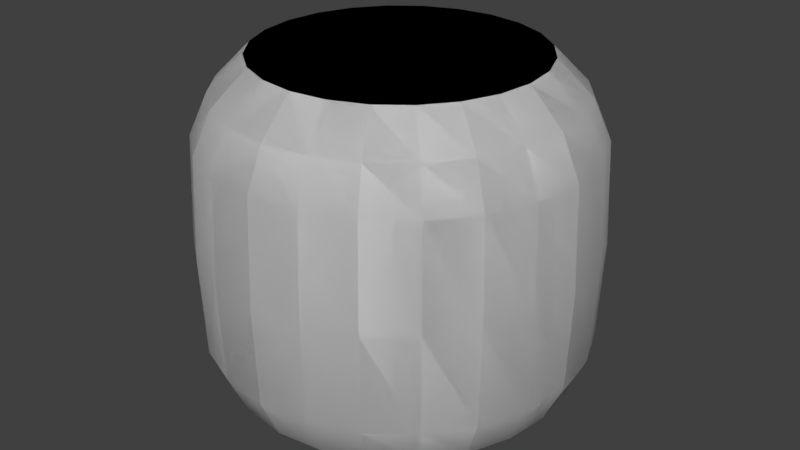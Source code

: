 # Source: barrelFrag.blend  (saved by Blender 2.78.0; exported with 4.5.12 LTS)
import bpy
from mathutils import Matrix  # noqa: F401  (used for matrix-valued properties, if any)

bpy.ops.wm.read_factory_settings(use_empty=True)
scene = bpy.context.scene
scene.name = 'Scene'

# ---- collections
col_collection_1 = bpy.data.collections.new('Collection 1'); scene.collection.children.link(col_collection_1)

# ---- materials (node trees are filled in below, after node groups)
mat_material = bpy.data.materials.new('Material')
mat_material.alpha_threshold = 0.0
mat_material.use_transparent_shadow = False
mat_material.roughness = 0.5
mat_material.line_color = (0.0, 0.0, 0.0, 1.0)

# ---- material node trees

# ---- world
world_world = bpy.data.worlds.new('World'); scene.world = world_world
world_world.color = (0.05088, 0.05088, 0.05088)
world_world.use_sun_shadow = False
world_world.sun_shadow_jitter_overblur = 0.0
world_world.cycles.sampling_method = 'MANUAL'

# ---- meshes
me_cube_000 = bpy.data.meshes.new('Cube.000')
me_cube_000.from_pydata([(-1.014, 0.5852, -1.514), (-1.014, 0.5852, 1.442), (-1.17, -2.465e-07, -1.514), (-1.17, -6.868e-07, 1.442), (-1.13, 0.3029, -1.514), (-1.13, 0.3029, 1.442), (-1.264, 0.7295, 1.15), (-1.459, -7.385e-07, 1.15), (-1.409, 0.3776, 1.15), (-1.459, -4.007e-07, -1.254), (-1.409, 0.3776, -1.254), (-1.264, 0.7295, -1.254), (-1.395, 0.8055, 0.8112), (-1.611, -6.823e-07, 0.8112), (-1.556, 0.417, 0.8112), (-1.653, -5.816e-07, -0.05451), (-1.597, 0.4278, -0.05451), (-1.432, 0.8265, -0.05451), (-1.622, -5.541e-07, -0.8923), (-1.567, 0.4199, -0.8923), (-1.405, 0.8111, -0.8923)], [], [(8, 7, 3, 5), (6, 8, 5, 1), (12, 14, 8, 6), (14, 13, 7, 8), (4, 2, 9, 10), (0, 4, 10, 11), (16, 15, 13, 14), (17, 16, 14, 12), (20, 19, 16, 17), (19, 18, 15, 16), (10, 9, 18, 19), (11, 10, 19, 20)])
me_cube_000.polygons.foreach_set('use_smooth', [True] * 12)
me_cube_000.materials.append(mat_material)
me_cube_000.use_remesh_preserve_volume = False
me_cube_000.use_remesh_preserve_attributes = False
me_cube_000.use_mirror_vertex_groups = False
me_cube_000.update()
me_cube_014 = bpy.data.meshes.new('Cube.014')
me_cube_014.from_pydata([(0.0, 1.17, -1.514), (0.0, 1.17, 1.442), (-0.5852, 1.014, -1.514), (-0.5852, 1.014, 1.442), (-0.3029, 1.13, -1.514), (-0.3029, 1.13, 1.442), (0.0, 1.459, 1.15), (-0.7295, 1.264, 1.15), (-0.3776, 1.409, 1.15), (0.0, 1.459, -1.254), (-0.7295, 1.264, -1.254), (-0.3776, 1.409, -1.254), (-1.582e-07, 1.611, 0.8112), (-0.8055, 1.395, 0.8112), (-0.417, 1.556, 0.8112), (-1.495e-07, 1.653, -0.05451), (-0.8265, 1.432, -0.05451), (-0.4278, 1.597, -0.05451), (-1.071e-07, 1.622, -0.8923), (-0.8111, 1.405, -0.8923), (-0.4199, 1.567, -0.8923), (0.0, 1.17, -1.514), (0.0, 1.17, 1.442), (-0.5852, 1.014, -1.514), (-0.5852, 1.014, 1.442), (-0.3029, 1.13, -1.514), (-0.3029, 1.13, 1.442), (0.0, 1.459, 1.15), (-0.7295, 1.264, 1.15), (-0.3776, 1.409, 1.15), (0.0, 1.459, -1.254), (-0.7295, 1.264, -1.254), (-0.3776, 1.409, -1.254), (-1.582e-07, 1.611, 0.8112), (-0.8055, 1.395, 0.8112), (-0.417, 1.556, 0.8112), (-1.495e-07, 1.653, -0.05451), (-0.8265, 1.432, -0.05451), (-0.4278, 1.597, -0.05451), (-1.071e-07, 1.622, -0.8923), (-0.8111, 1.405, -0.8923), (-0.4199, 1.567, -0.8923)], [], [(11, 9, 0, 4), (10, 11, 4, 2), (3, 5, 8, 7), (5, 1, 6, 8), (19, 20, 11, 10), (20, 18, 9, 11), (8, 6, 12, 14), (7, 8, 14, 13), (14, 12, 15, 17), (13, 14, 17, 16), (17, 15, 18, 20), (16, 17, 20, 19), (32, 25, 21, 30), (31, 23, 25, 32), (24, 28, 29, 26), (26, 29, 27, 22), (40, 31, 32, 41), (41, 32, 30, 39), (29, 35, 33, 27), (28, 34, 35, 29), (35, 38, 36, 33), (34, 37, 38, 35), (38, 41, 39, 36), (37, 40, 41, 38)])
me_cube_014.polygons.foreach_set('use_smooth', [True] * 24)
me_cube_014.materials.append(mat_material)
me_cube_014.use_remesh_preserve_volume = False
me_cube_014.use_remesh_preserve_attributes = False
me_cube_014.use_mirror_vertex_groups = False
me_cube_014.update()
me_cube_013 = bpy.data.meshes.new('Cube.013')
me_cube_013.from_pydata([(-1.014, 0.5852, -1.514), (-1.014, 0.5852, 1.442), (-0.5852, 1.014, -1.514), (-0.5852, 1.014, 1.442), (-0.8276, 0.8276, -1.514), (-0.8276, 0.8276, 1.442), (-1.264, 0.7295, 1.15), (-0.7295, 1.264, 1.15), (-1.032, 1.032, 1.15), (-1.264, 0.7295, -1.254), (-0.7295, 1.264, -1.254), (-1.032, 1.032, -1.254), (-1.395, 0.8055, 0.8112), (-0.8055, 1.395, 0.8112), (-1.139, 1.139, 0.8112), (-1.432, 0.8265, -0.05451), (-0.8265, 1.432, -0.05451), (-1.169, 1.169, -0.05451), (-1.405, 0.8111, -0.8923), (-0.8111, 1.405, -0.8923), (-1.147, 1.147, -0.8923), (-1.014, 0.5852, -1.514), (-1.014, 0.5852, 1.442), (-0.5852, 1.014, -1.514), (-0.5852, 1.014, 1.442), (-0.8276, 0.8276, -1.514), (-0.8276, 0.8276, 1.442), (-1.264, 0.7295, 1.15), (-0.7295, 1.264, 1.15), (-1.032, 1.032, 1.15), (-1.264, 0.7295, -1.254), (-0.7295, 1.264, -1.254), (-1.032, 1.032, -1.254), (-1.395, 0.8055, 0.8112), (-0.8055, 1.395, 0.8112), (-1.139, 1.139, 0.8112), (-1.432, 0.8265, -0.05451), (-0.8265, 1.432, -0.05451), (-1.169, 1.169, -0.05451), (-1.405, 0.8111, -0.8923), (-0.8111, 1.405, -0.8923), (-1.147, 1.147, -0.8923)], [], [(11, 10, 2, 4), (9, 11, 4, 0), (1, 5, 8, 6), (5, 3, 7, 8), (18, 20, 11, 9), (20, 19, 10, 11), (8, 7, 13, 14), (6, 8, 14, 12), (14, 13, 16, 17), (12, 14, 17, 15), (17, 16, 19, 20), (15, 17, 20, 18), (32, 25, 23, 31), (30, 21, 25, 32), (22, 27, 29, 26), (26, 29, 28, 24), (39, 30, 32, 41), (41, 32, 31, 40), (29, 35, 34, 28), (27, 33, 35, 29), (35, 38, 37, 34), (33, 36, 38, 35), (38, 41, 40, 37), (36, 39, 41, 38)])
me_cube_013.polygons.foreach_set('use_smooth', [True] * 24)
me_cube_013.materials.append(mat_material)
me_cube_013.use_remesh_preserve_volume = False
me_cube_013.use_remesh_preserve_attributes = False
me_cube_013.use_mirror_vertex_groups = False
me_cube_013.update()
me_cube_012 = bpy.data.meshes.new('Cube.012')
me_cube_012.from_pydata([(-1.014, 0.5852, -1.514), (-1.014, 0.5852, 1.442), (-1.17, -2.465e-07, -1.514), (-1.17, -6.868e-07, 1.442), (-1.13, 0.3029, -1.514), (-1.13, 0.3029, 1.442), (-1.264, 0.7295, 1.15), (-1.459, -7.385e-07, 1.15), (-1.409, 0.3776, 1.15), (-1.459, -4.007e-07, -1.254), (-1.409, 0.3776, -1.254), (-1.264, 0.7295, -1.254), (-1.395, 0.8055, 0.8112), (-1.611, -6.823e-07, 0.8112), (-1.556, 0.417, 0.8112), (-1.653, -5.816e-07, -0.05451), (-1.597, 0.4278, -0.05451), (-1.432, 0.8265, -0.05451), (-1.622, -5.541e-07, -0.8923), (-1.567, 0.4199, -0.8923), (-1.405, 0.8111, -0.8923), (-1.014, 0.5852, -1.514), (-1.014, 0.5852, 1.442), (-1.17, -2.465e-07, -1.514), (-1.17, -6.868e-07, 1.442), (-1.13, 0.3029, -1.514), (-1.13, 0.3029, 1.442), (-1.264, 0.7295, 1.15), (-1.459, -7.385e-07, 1.15), (-1.409, 0.3776, 1.15), (-1.459, -4.007e-07, -1.254), (-1.409, 0.3776, -1.254), (-1.264, 0.7295, -1.254), (-1.395, 0.8055, 0.8112), (-1.611, -6.823e-07, 0.8112), (-1.556, 0.417, 0.8112), (-1.653, -5.816e-07, -0.05451), (-1.597, 0.4278, -0.05451), (-1.432, 0.8265, -0.05451), (-1.622, -5.541e-07, -0.8923), (-1.567, 0.4199, -0.8923), (-1.405, 0.8111, -0.8923)], [], [(8, 7, 3, 5), (6, 8, 5, 1), (12, 14, 8, 6), (14, 13, 7, 8), (4, 2, 9, 10), (0, 4, 10, 11), (16, 15, 13, 14), (17, 16, 14, 12), (20, 19, 16, 17), (19, 18, 15, 16), (10, 9, 18, 19), (11, 10, 19, 20), (29, 26, 24, 28), (27, 22, 26, 29), (33, 27, 29, 35), (35, 29, 28, 34), (25, 31, 30, 23), (21, 32, 31, 25), (37, 35, 34, 36), (38, 33, 35, 37), (41, 38, 37, 40), (40, 37, 36, 39), (31, 40, 39, 30), (32, 41, 40, 31)])
me_cube_012.polygons.foreach_set('use_smooth', [True] * 24)
me_cube_012.materials.append(mat_material)
me_cube_012.use_remesh_preserve_volume = False
me_cube_012.use_remesh_preserve_attributes = False
me_cube_012.use_mirror_vertex_groups = False
me_cube_012.update()
me_cube_011 = bpy.data.meshes.new('Cube.011')
me_cube_011.from_pydata([(-1.014, -0.5852, -1.514), (-1.014, -0.5852, 1.442), (-1.17, -2.465e-07, -1.514), (-1.17, -6.868e-07, 1.442), (-1.13, -0.3029, -1.514), (-1.13, -0.3029, 1.442), (-1.264, -0.7295, 1.15), (-1.459, -7.385e-07, 1.15), (-1.409, -0.3776, 1.15), (-1.459, -4.007e-07, -1.254), (-1.409, -0.3776, -1.254), (-1.264, -0.7295, -1.254), (-1.395, -0.8055, 0.8112), (-1.611, -6.823e-07, 0.8112), (-1.556, -0.417, 0.8112), (-1.653, -5.816e-07, -0.05451), (-1.597, -0.4278, -0.05451), (-1.432, -0.8265, -0.05451), (-1.622, -5.541e-07, -0.8923), (-1.567, -0.4199, -0.8923), (-1.405, -0.8111, -0.8923), (-1.014, -0.5852, -1.514), (-1.014, -0.5852, 1.442), (-1.17, -2.465e-07, -1.514), (-1.17, -6.868e-07, 1.442), (-1.13, -0.3029, -1.514), (-1.13, -0.3029, 1.442), (-1.264, -0.7295, 1.15), (-1.459, -7.385e-07, 1.15), (-1.409, -0.3776, 1.15), (-1.459, -4.007e-07, -1.254), (-1.409, -0.3776, -1.254), (-1.264, -0.7295, -1.254), (-1.395, -0.8055, 0.8112), (-1.611, -6.823e-07, 0.8112), (-1.556, -0.417, 0.8112), (-1.653, -5.816e-07, -0.05451), (-1.597, -0.4278, -0.05451), (-1.432, -0.8265, -0.05451), (-1.622, -5.541e-07, -0.8923), (-1.567, -0.4199, -0.8923), (-1.405, -0.8111, -0.8923)], [], [(8, 6, 1, 5), (7, 8, 5, 3), (13, 14, 8, 7), (14, 12, 6, 8), (4, 0, 11, 10), (2, 4, 10, 9), (16, 17, 12, 14), (15, 16, 14, 13), (18, 19, 16, 15), (19, 20, 17, 16), (10, 11, 20, 19), (9, 10, 19, 18), (29, 26, 22, 27), (28, 24, 26, 29), (34, 28, 29, 35), (35, 29, 27, 33), (25, 31, 32, 21), (23, 30, 31, 25), (37, 35, 33, 38), (36, 34, 35, 37), (39, 36, 37, 40), (40, 37, 38, 41), (31, 40, 41, 32), (30, 39, 40, 31)])
me_cube_011.polygons.foreach_set('use_smooth', [True] * 24)
me_cube_011.materials.append(mat_material)
me_cube_011.use_remesh_preserve_volume = False
me_cube_011.use_remesh_preserve_attributes = False
me_cube_011.use_mirror_vertex_groups = False
me_cube_011.update()
me_cube_010 = bpy.data.meshes.new('Cube.010')
me_cube_010.from_pydata([(-1.014, -0.5852, -1.514), (-1.014, -0.5852, 1.442), (-0.5852, -1.014, -1.514), (-0.5852, -1.014, 1.442), (-0.8276, -0.8276, -1.514), (-0.8276, -0.8276, 1.442), (-1.264, -0.7295, 1.15), (-0.7295, -1.264, 1.15), (-1.032, -1.032, 1.15), (-0.7295, -1.264, -1.254), (-1.032, -1.032, -1.254), (-1.264, -0.7295, -1.254), (-1.395, -0.8055, 0.8112), (-0.8055, -1.395, 0.8112), (-1.139, -1.139, 0.8112), (-0.8265, -1.432, -0.05451), (-1.169, -1.169, -0.05451), (-1.432, -0.8265, -0.05451), (-0.8111, -1.405, -0.8923), (-1.147, -1.147, -0.8923), (-1.405, -0.8111, -0.8923), (-1.014, -0.5852, -1.514), (-1.014, -0.5852, 1.442), (-0.5852, -1.014, -1.514), (-0.5852, -1.014, 1.442), (-0.8276, -0.8276, -1.514), (-0.8276, -0.8276, 1.442), (-1.264, -0.7295, 1.15), (-0.7295, -1.264, 1.15), (-1.032, -1.032, 1.15), (-0.7295, -1.264, -1.254), (-1.032, -1.032, -1.254), (-1.264, -0.7295, -1.254), (-1.395, -0.8055, 0.8112), (-0.8055, -1.395, 0.8112), (-1.139, -1.139, 0.8112), (-0.8265, -1.432, -0.05451), (-1.169, -1.169, -0.05451), (-1.432, -0.8265, -0.05451), (-0.8111, -1.405, -0.8923), (-1.147, -1.147, -0.8923), (-1.405, -0.8111, -0.8923)], [], [(8, 7, 3, 5), (6, 8, 5, 1), (12, 14, 8, 6), (14, 13, 7, 8), (4, 2, 9, 10), (0, 4, 10, 11), (16, 15, 13, 14), (17, 16, 14, 12), (20, 19, 16, 17), (19, 18, 15, 16), (10, 9, 18, 19), (11, 10, 19, 20), (29, 26, 24, 28), (27, 22, 26, 29), (33, 27, 29, 35), (35, 29, 28, 34), (25, 31, 30, 23), (21, 32, 31, 25), (37, 35, 34, 36), (38, 33, 35, 37), (41, 38, 37, 40), (40, 37, 36, 39), (31, 40, 39, 30), (32, 41, 40, 31)])
me_cube_010.polygons.foreach_set('use_smooth', [True] * 24)
me_cube_010.materials.append(mat_material)
me_cube_010.use_remesh_preserve_volume = False
me_cube_010.use_remesh_preserve_attributes = False
me_cube_010.use_mirror_vertex_groups = False
me_cube_010.update()
me_cube_009 = bpy.data.meshes.new('Cube.009')
me_cube_009.from_pydata([(0.5852, -1.014, -1.514), (0.5852, -1.014, 1.442), (0.3029, -1.13, -1.514), (0.3029, -1.13, 1.442), (0.7295, -1.264, 1.15), (0.3776, -1.409, 1.15), (0.7295, -1.264, -1.254), (0.3776, -1.409, -1.254), (0.8055, -1.395, 0.8112), (0.417, -1.556, 0.8112), (0.8265, -1.432, -0.05451), (0.4278, -1.597, -0.05451), (0.8111, -1.405, -0.8923), (0.4199, -1.567, -0.8923), (0.0, -1.17, -1.514), (0.0, -1.17, 1.442), (0.0, -1.459, 1.15), (0.0, -1.459, -1.254), (0.0, -1.611, 0.8112), (0.0, -1.653, -0.05451), (0.0, -1.622, -0.8923), (0.5852, -1.014, -1.514), (0.5852, -1.014, 1.442), (0.3029, -1.13, -1.514), (0.3029, -1.13, 1.442), (0.7295, -1.264, 1.15), (0.3776, -1.409, 1.15), (0.7295, -1.264, -1.254), (0.3776, -1.409, -1.254), (0.8055, -1.395, 0.8112), (0.417, -1.556, 0.8112), (0.8265, -1.432, -0.05451), (0.4278, -1.597, -0.05451), (0.8111, -1.405, -0.8923), (0.4199, -1.567, -0.8923), (0.0, -1.17, -1.514), (0.0, -1.17, 1.442), (0.0, -1.459, 1.15), (0.0, -1.459, -1.254), (0.0, -1.611, 0.8112), (0.0, -1.653, -0.05451), (0.0, -1.622, -0.8923)], [], [(5, 3, 15, 16), (4, 1, 3, 5), (8, 4, 5, 9), (9, 5, 16, 18), (2, 7, 17, 14), (0, 6, 7, 2), (11, 9, 18, 19), (10, 8, 9, 11), (12, 10, 11, 13), (13, 11, 19, 20), (7, 13, 20, 17), (6, 12, 13, 7), (26, 37, 36, 24), (25, 26, 24, 22), (29, 30, 26, 25), (30, 39, 37, 26), (23, 35, 38, 28), (21, 23, 28, 27), (32, 40, 39, 30), (31, 32, 30, 29), (33, 34, 32, 31), (34, 41, 40, 32), (28, 38, 41, 34), (27, 28, 34, 33)])
me_cube_009.polygons.foreach_set('use_smooth', [True] * 24)
me_cube_009.materials.append(mat_material)
me_cube_009.use_remesh_preserve_volume = False
me_cube_009.use_remesh_preserve_attributes = False
me_cube_009.use_mirror_vertex_groups = False
me_cube_009.update()
me_cube_008 = bpy.data.meshes.new('Cube.008')
me_cube_008.from_pydata([(1.014, 0.5852, -1.514), (1.014, -0.5852, -1.514), (0.0, 1.17, -1.514), (0.0, -1.17, -1.514), (1.17, -2.465e-07, -1.514), (0.0, 0.0, -1.514), (0.5852, 1.014, -1.514), (0.5852, -1.014, -1.514), (0.5526, -2.98e-08, -1.514), (0.3029, 1.13, -1.514), (0.3029, -1.13, -1.514), (0.2763, -1.49e-08, -1.514), (0.8276, 0.8276, -1.514), (0.8276, -0.8276, -1.514), (0.8716, -9.427e-08, -1.514), (1.13, -0.3029, -1.514), (0.0, -0.5953, -1.514), (0.574, -0.5156, -1.514), (0.287, -0.5554, -1.514), (0.8424, -0.4066, -1.514), (0.0, 0.5953, -1.514), (1.13, 0.3029, -1.514), (0.574, 0.5156, -1.514), (0.287, 0.5554, -1.514), (0.8424, 0.4066, -1.514), (1.014, 0.5852, -1.514), (1.014, -0.5852, -1.514), (0.0, 1.17, -1.514), (0.0, -1.17, -1.514), (1.17, -2.465e-07, -1.514), (0.0, 0.0, -1.514), (0.5852, 1.014, -1.514), (0.5852, -1.014, -1.514), (0.5526, -2.98e-08, -1.514), (0.3029, 1.13, -1.514), (0.3029, -1.13, -1.514), (0.2763, -1.49e-08, -1.514), (0.8276, 0.8276, -1.514), (0.8276, -0.8276, -1.514), (0.8716, -9.427e-08, -1.514), (1.13, -0.3029, -1.514), (0.0, -0.5953, -1.514), (0.574, -0.5156, -1.514), (0.287, -0.5554, -1.514), (0.8424, -0.4066, -1.514), (0.0, 0.5953, -1.514), (1.13, 0.3029, -1.514), (0.574, 0.5156, -1.514), (0.287, 0.5554, -1.514), (0.8424, 0.4066, -1.514)], [], [(18, 10, 3, 16), (23, 11, 5, 20), (24, 14, 8, 22), (19, 13, 7, 17), (22, 8, 11, 23), (17, 7, 10, 18), (15, 1, 13, 19), (21, 4, 14, 24), (4, 15, 19, 14), (8, 17, 18, 11), (14, 19, 17, 8), (11, 18, 16, 5), (0, 21, 24, 12), (6, 22, 23, 9), (12, 24, 22, 6), (9, 23, 20, 2), (43, 41, 28, 35), (48, 45, 30, 36), (49, 47, 33, 39), (44, 42, 32, 38), (47, 48, 36, 33), (42, 43, 35, 32), (40, 44, 38, 26), (46, 49, 39, 29), (29, 39, 44, 40), (33, 36, 43, 42), (39, 33, 42, 44), (36, 30, 41, 43), (25, 37, 49, 46), (31, 34, 48, 47), (37, 31, 47, 49), (34, 27, 45, 48)])
me_cube_008.polygons.foreach_set('use_smooth', [True] * 32)
me_cube_008.materials.append(mat_material)
me_cube_008.use_remesh_preserve_volume = False
me_cube_008.use_remesh_preserve_attributes = False
me_cube_008.use_mirror_vertex_groups = False
me_cube_008.update()
me_cube_007 = bpy.data.meshes.new('Cube.007')
me_cube_007.from_pydata([(1.014, 0.5852, 1.442), (1.014, -0.5852, 1.442), (0.0, 1.17, 1.442), (0.0, -1.17, 1.442), (1.17, -6.868e-07, 1.442), (0.0, -4.768e-07, 1.442), (0.5852, 1.014, 1.442), (0.5852, -1.014, 1.442), (0.5526, -5.364e-07, 1.442), (0.3029, 1.13, 1.442), (0.3029, -1.13, 1.442), (0.2763, -5.066e-07, 1.442), (0.8716, -5.935e-07, 1.442), (0.8276, 0.8276, 1.442), (0.8276, -0.8276, 1.442), (1.13, -0.3029, 1.442), (0.0, -0.5953, 1.442), (0.574, -0.5156, 1.442), (0.287, -0.5554, 1.442), (0.8424, -0.4066, 1.442), (1.13, 0.3029, 1.442), (0.0, 0.5953, 1.442), (0.574, 0.5156, 1.442), (0.287, 0.5554, 1.442), (0.8424, 0.4066, 1.442), (1.014, 0.5852, 1.442), (1.014, -0.5852, 1.442), (0.0, 1.17, 1.442), (0.0, -1.17, 1.442), (1.17, -6.868e-07, 1.442), (0.0, -4.768e-07, 1.442), (0.5852, 1.014, 1.442), (0.5852, -1.014, 1.442), (0.5526, -5.364e-07, 1.442), (0.3029, 1.13, 1.442), (0.3029, -1.13, 1.442), (0.2763, -5.066e-07, 1.442), (0.8716, -5.935e-07, 1.442), (0.8276, 0.8276, 1.442), (0.8276, -0.8276, 1.442), (1.13, -0.3029, 1.442), (0.0, -0.5953, 1.442), (0.574, -0.5156, 1.442), (0.287, -0.5554, 1.442), (0.8424, -0.4066, 1.442), (1.13, 0.3029, 1.442), (0.0, 0.5953, 1.442), (0.574, 0.5156, 1.442), (0.287, 0.5554, 1.442), (0.8424, 0.4066, 1.442)], [], [(18, 16, 3, 10), (23, 21, 5, 11), (24, 22, 8, 12), (19, 17, 7, 14), (22, 23, 11, 8), (17, 18, 10, 7), (15, 19, 14, 1), (20, 24, 12, 4), (4, 12, 19, 15), (8, 11, 18, 17), (12, 8, 17, 19), (11, 5, 16, 18), (0, 13, 24, 20), (6, 9, 23, 22), (13, 6, 22, 24), (9, 2, 21, 23), (43, 35, 28, 41), (48, 36, 30, 46), (49, 37, 33, 47), (44, 39, 32, 42), (47, 33, 36, 48), (42, 32, 35, 43), (40, 26, 39, 44), (45, 29, 37, 49), (29, 40, 44, 37), (33, 42, 43, 36), (37, 44, 42, 33), (36, 43, 41, 30), (25, 45, 49, 38), (31, 47, 48, 34), (38, 49, 47, 31), (34, 48, 46, 27)])
me_cube_007.polygons.foreach_set('use_smooth', [True] * 32)
me_cube_007.materials.append(mat_material)
me_cube_007.use_remesh_preserve_volume = False
me_cube_007.use_remesh_preserve_attributes = False
me_cube_007.use_mirror_vertex_groups = False
me_cube_007.update()
me_cube_006 = bpy.data.meshes.new('Cube.006')
me_cube_006.from_pydata([(0.0, 1.17, -1.514), (0.0, 1.17, 1.442), (0.5852, 1.014, -1.514), (0.5852, 1.014, 1.442), (0.3029, 1.13, -1.514), (0.3029, 1.13, 1.442), (0.0, 1.459, 1.15), (0.7295, 1.264, 1.15), (0.3776, 1.409, 1.15), (0.0, 1.459, -1.254), (0.7295, 1.264, -1.254), (0.3776, 1.409, -1.254), (1.582e-07, 1.611, 0.8112), (0.8055, 1.395, 0.8112), (0.417, 1.556, 0.8112), (1.495e-07, 1.653, -0.05451), (0.8265, 1.432, -0.05451), (0.4278, 1.597, -0.05451), (1.071e-07, 1.622, -0.8923), (0.8111, 1.405, -0.8923), (0.4199, 1.567, -0.8923), (0.0, 1.17, -1.514), (0.0, 1.17, 1.442), (0.5852, 1.014, -1.514), (0.5852, 1.014, 1.442), (0.3029, 1.13, -1.514), (0.3029, 1.13, 1.442), (0.0, 1.459, 1.15), (0.7295, 1.264, 1.15), (0.3776, 1.409, 1.15), (0.0, 1.459, -1.254), (0.7295, 1.264, -1.254), (0.3776, 1.409, -1.254), (1.582e-07, 1.611, 0.8112), (0.8055, 1.395, 0.8112), (0.417, 1.556, 0.8112), (1.495e-07, 1.653, -0.05451), (0.8265, 1.432, -0.05451), (0.4278, 1.597, -0.05451), (1.071e-07, 1.622, -0.8923), (0.8111, 1.405, -0.8923), (0.4199, 1.567, -0.8923)], [], [(11, 4, 0, 9), (10, 2, 4, 11), (3, 7, 8, 5), (5, 8, 6, 1), (19, 10, 11, 20), (20, 11, 9, 18), (8, 14, 12, 6), (7, 13, 14, 8), (14, 17, 15, 12), (13, 16, 17, 14), (17, 20, 18, 15), (16, 19, 20, 17), (32, 30, 21, 25), (31, 32, 25, 23), (24, 26, 29, 28), (26, 22, 27, 29), (40, 41, 32, 31), (41, 39, 30, 32), (29, 27, 33, 35), (28, 29, 35, 34), (35, 33, 36, 38), (34, 35, 38, 37), (38, 36, 39, 41), (37, 38, 41, 40)])
me_cube_006.polygons.foreach_set('use_smooth', [True] * 24)
me_cube_006.materials.append(mat_material)
me_cube_006.use_remesh_preserve_volume = False
me_cube_006.use_remesh_preserve_attributes = False
me_cube_006.use_mirror_vertex_groups = False
me_cube_006.update()
me_cube_005 = bpy.data.meshes.new('Cube.005')
me_cube_005.from_pydata([(1.014, 0.5852, -1.514), (1.014, 0.5852, 1.442), (0.5852, 1.014, -1.514), (0.5852, 1.014, 1.442), (0.8276, 0.8276, -1.514), (0.8276, 0.8276, 1.442), (1.264, 0.7295, 1.15), (0.7295, 1.264, 1.15), (1.032, 1.032, 1.15), (1.264, 0.7295, -1.254), (0.7295, 1.264, -1.254), (1.032, 1.032, -1.254), (1.395, 0.8055, 0.8112), (0.8055, 1.395, 0.8112), (1.139, 1.139, 0.8112), (1.432, 0.8265, -0.05451), (0.8265, 1.432, -0.05451), (1.169, 1.169, -0.05451), (1.405, 0.8111, -0.8923), (0.8111, 1.405, -0.8923), (1.147, 1.147, -0.8923), (1.014, 0.5852, -1.514), (1.014, 0.5852, 1.442), (0.5852, 1.014, -1.514), (0.5852, 1.014, 1.442), (0.8276, 0.8276, -1.514), (0.8276, 0.8276, 1.442), (1.264, 0.7295, 1.15), (0.7295, 1.264, 1.15), (1.032, 1.032, 1.15), (1.264, 0.7295, -1.254), (0.7295, 1.264, -1.254), (1.032, 1.032, -1.254), (1.395, 0.8055, 0.8112), (0.8055, 1.395, 0.8112), (1.139, 1.139, 0.8112), (1.432, 0.8265, -0.05451), (0.8265, 1.432, -0.05451), (1.169, 1.169, -0.05451), (1.405, 0.8111, -0.8923), (0.8111, 1.405, -0.8923), (1.147, 1.147, -0.8923)], [], [(11, 4, 2, 10), (9, 0, 4, 11), (1, 6, 8, 5), (5, 8, 7, 3), (18, 9, 11, 20), (20, 11, 10, 19), (8, 14, 13, 7), (6, 12, 14, 8), (14, 17, 16, 13), (12, 15, 17, 14), (17, 20, 19, 16), (15, 18, 20, 17), (32, 31, 23, 25), (30, 32, 25, 21), (22, 26, 29, 27), (26, 24, 28, 29), (39, 41, 32, 30), (41, 40, 31, 32), (29, 28, 34, 35), (27, 29, 35, 33), (35, 34, 37, 38), (33, 35, 38, 36), (38, 37, 40, 41), (36, 38, 41, 39)])
me_cube_005.polygons.foreach_set('use_smooth', [True] * 24)
me_cube_005.materials.append(mat_material)
me_cube_005.use_remesh_preserve_volume = False
me_cube_005.use_remesh_preserve_attributes = False
me_cube_005.use_mirror_vertex_groups = False
me_cube_005.update()
me_cube_004 = bpy.data.meshes.new('Cube.004')
me_cube_004.from_pydata([(1.014, 0.5852, -1.514), (1.014, 0.5852, 1.442), (1.17, -2.465e-07, -1.514), (1.17, -6.868e-07, 1.442), (1.13, 0.3029, -1.514), (1.13, 0.3029, 1.442), (1.264, 0.7295, 1.15), (1.459, -7.385e-07, 1.15), (1.409, 0.3776, 1.15), (1.459, -4.007e-07, -1.254), (1.409, 0.3776, -1.254), (1.264, 0.7295, -1.254), (1.395, 0.8055, 0.8112), (1.611, -6.823e-07, 0.8112), (1.556, 0.417, 0.8112), (1.653, -5.816e-07, -0.05451), (1.597, 0.4278, -0.05451), (1.432, 0.8265, -0.05451), (1.622, -5.541e-07, -0.8923), (1.567, 0.4199, -0.8923), (1.405, 0.8111, -0.8923), (1.014, 0.5852, -1.514), (1.014, 0.5852, 1.442), (1.17, -2.465e-07, -1.514), (1.17, -6.868e-07, 1.442), (1.13, 0.3029, -1.514), (1.13, 0.3029, 1.442), (1.264, 0.7295, 1.15), (1.459, -7.385e-07, 1.15), (1.409, 0.3776, 1.15), (1.459, -4.007e-07, -1.254), (1.409, 0.3776, -1.254), (1.264, 0.7295, -1.254), (1.395, 0.8055, 0.8112), (1.611, -6.823e-07, 0.8112), (1.556, 0.417, 0.8112), (1.653, -5.816e-07, -0.05451), (1.597, 0.4278, -0.05451), (1.432, 0.8265, -0.05451), (1.622, -5.541e-07, -0.8923), (1.567, 0.4199, -0.8923), (1.405, 0.8111, -0.8923)], [], [(8, 5, 3, 7), (6, 1, 5, 8), (12, 6, 8, 14), (14, 8, 7, 13), (4, 10, 9, 2), (0, 11, 10, 4), (16, 14, 13, 15), (17, 12, 14, 16), (20, 17, 16, 19), (19, 16, 15, 18), (10, 19, 18, 9), (11, 20, 19, 10), (29, 28, 24, 26), (27, 29, 26, 22), (33, 35, 29, 27), (35, 34, 28, 29), (25, 23, 30, 31), (21, 25, 31, 32), (37, 36, 34, 35), (38, 37, 35, 33), (41, 40, 37, 38), (40, 39, 36, 37), (31, 30, 39, 40), (32, 31, 40, 41)])
me_cube_004.polygons.foreach_set('use_smooth', [True] * 24)
me_cube_004.materials.append(mat_material)
me_cube_004.use_remesh_preserve_volume = False
me_cube_004.use_remesh_preserve_attributes = False
me_cube_004.use_mirror_vertex_groups = False
me_cube_004.update()
me_cube_003 = bpy.data.meshes.new('Cube.003')
me_cube_003.from_pydata([(1.014, -0.5852, -1.514), (1.014, -0.5852, 1.442), (1.17, -2.465e-07, -1.514), (1.17, -6.868e-07, 1.442), (1.13, -0.3029, -1.514), (1.13, -0.3029, 1.442), (1.264, -0.7295, 1.15), (1.459, -7.385e-07, 1.15), (1.409, -0.3776, 1.15), (1.459, -4.007e-07, -1.254), (1.409, -0.3776, -1.254), (1.264, -0.7295, -1.254), (1.395, -0.8055, 0.8112), (1.611, -6.823e-07, 0.8112), (1.556, -0.417, 0.8112), (1.653, -5.816e-07, -0.05451), (1.597, -0.4278, -0.05451), (1.432, -0.8265, -0.05451), (1.622, -5.541e-07, -0.8923), (1.567, -0.4199, -0.8923), (1.405, -0.8111, -0.8923), (1.014, -0.5852, -1.514), (1.014, -0.5852, 1.442), (1.17, -2.465e-07, -1.514), (1.17, -6.868e-07, 1.442), (1.13, -0.3029, -1.514), (1.13, -0.3029, 1.442), (1.264, -0.7295, 1.15), (1.459, -7.385e-07, 1.15), (1.409, -0.3776, 1.15), (1.459, -4.007e-07, -1.254), (1.409, -0.3776, -1.254), (1.264, -0.7295, -1.254), (1.395, -0.8055, 0.8112), (1.611, -6.823e-07, 0.8112), (1.556, -0.417, 0.8112), (1.653, -5.816e-07, -0.05451), (1.597, -0.4278, -0.05451), (1.432, -0.8265, -0.05451), (1.622, -5.541e-07, -0.8923), (1.567, -0.4199, -0.8923), (1.405, -0.8111, -0.8923)], [], [(8, 5, 1, 6), (7, 3, 5, 8), (13, 7, 8, 14), (14, 8, 6, 12), (4, 10, 11, 0), (2, 9, 10, 4), (16, 14, 12, 17), (15, 13, 14, 16), (18, 15, 16, 19), (19, 16, 17, 20), (10, 19, 20, 11), (9, 18, 19, 10), (29, 27, 22, 26), (28, 29, 26, 24), (34, 35, 29, 28), (35, 33, 27, 29), (25, 21, 32, 31), (23, 25, 31, 30), (37, 38, 33, 35), (36, 37, 35, 34), (39, 40, 37, 36), (40, 41, 38, 37), (31, 32, 41, 40), (30, 31, 40, 39)])
me_cube_003.polygons.foreach_set('use_smooth', [True] * 24)
me_cube_003.materials.append(mat_material)
me_cube_003.use_remesh_preserve_volume = False
me_cube_003.use_remesh_preserve_attributes = False
me_cube_003.use_mirror_vertex_groups = False
me_cube_003.update()
me_cube_002 = bpy.data.meshes.new('Cube.002')
me_cube_002.from_pydata([(1.014, -0.5852, -1.514), (1.014, -0.5852, 1.442), (0.5852, -1.014, -1.514), (0.5852, -1.014, 1.442), (0.8276, -0.8276, -1.514), (0.8276, -0.8276, 1.442), (1.264, -0.7295, 1.15), (0.7295, -1.264, 1.15), (1.032, -1.032, 1.15), (0.7295, -1.264, -1.254), (1.032, -1.032, -1.254), (1.264, -0.7295, -1.254), (1.395, -0.8055, 0.8112), (0.8055, -1.395, 0.8112), (1.139, -1.139, 0.8112), (0.8265, -1.432, -0.05451), (1.169, -1.169, -0.05451), (1.432, -0.8265, -0.05451), (0.8111, -1.405, -0.8923), (1.147, -1.147, -0.8923), (1.405, -0.8111, -0.8923), (1.014, -0.5852, -1.514), (1.014, -0.5852, 1.442), (0.5852, -1.014, -1.514), (0.5852, -1.014, 1.442), (0.8276, -0.8276, -1.514), (0.8276, -0.8276, 1.442), (1.264, -0.7295, 1.15), (0.7295, -1.264, 1.15), (1.032, -1.032, 1.15), (0.7295, -1.264, -1.254), (1.032, -1.032, -1.254), (1.264, -0.7295, -1.254), (1.395, -0.8055, 0.8112), (0.8055, -1.395, 0.8112), (1.139, -1.139, 0.8112), (0.8265, -1.432, -0.05451), (1.169, -1.169, -0.05451), (1.432, -0.8265, -0.05451), (0.8111, -1.405, -0.8923), (1.147, -1.147, -0.8923), (1.405, -0.8111, -0.8923)], [], [(8, 5, 3, 7), (6, 1, 5, 8), (12, 6, 8, 14), (14, 8, 7, 13), (4, 10, 9, 2), (0, 11, 10, 4), (16, 14, 13, 15), (17, 12, 14, 16), (20, 17, 16, 19), (19, 16, 15, 18), (10, 19, 18, 9), (11, 20, 19, 10), (29, 28, 24, 26), (27, 29, 26, 22), (33, 35, 29, 27), (35, 34, 28, 29), (25, 23, 30, 31), (21, 25, 31, 32), (37, 36, 34, 35), (38, 37, 35, 33), (41, 40, 37, 38), (40, 39, 36, 37), (31, 30, 39, 40), (32, 31, 40, 41)])
me_cube_002.polygons.foreach_set('use_smooth', [True] * 24)
me_cube_002.materials.append(mat_material)
me_cube_002.use_remesh_preserve_volume = False
me_cube_002.use_remesh_preserve_attributes = False
me_cube_002.use_mirror_vertex_groups = False
me_cube_002.update()
me_cube_001 = bpy.data.meshes.new('Cube.001')
me_cube_001.from_pydata([(0.0, -1.17, -1.514), (0.0, -1.17, 1.442), (-0.5852, -1.014, -1.514), (-0.5852, -1.014, 1.442), (-0.3029, -1.13, -1.514), (-0.3029, -1.13, 1.442), (0.0, -1.459, 1.15), (-0.7295, -1.264, 1.15), (-0.3776, -1.409, 1.15), (0.0, -1.459, -1.254), (-0.7295, -1.264, -1.254), (-0.3776, -1.409, -1.254), (0.0, -1.611, 0.8112), (-0.8055, -1.395, 0.8112), (-0.417, -1.556, 0.8112), (0.0, -1.653, -0.05451), (-0.8265, -1.432, -0.05451), (-0.4278, -1.597, -0.05451), (0.0, -1.622, -0.8923), (-0.8111, -1.405, -0.8923), (-0.4199, -1.567, -0.8923), (0.0, -1.17, -1.514), (0.0, -1.17, 1.442), (-0.5852, -1.014, -1.514), (-0.5852, -1.014, 1.442), (-0.3029, -1.13, -1.514), (-0.3029, -1.13, 1.442), (0.0, -1.459, 1.15), (-0.7295, -1.264, 1.15), (-0.3776, -1.409, 1.15), (0.0, -1.459, -1.254), (-0.7295, -1.264, -1.254), (-0.3776, -1.409, -1.254), (0.0, -1.611, 0.8112), (-0.8055, -1.395, 0.8112), (-0.417, -1.556, 0.8112), (0.0, -1.653, -0.05451), (-0.8265, -1.432, -0.05451), (-0.4278, -1.597, -0.05451), (0.0, -1.622, -0.8923), (-0.8111, -1.405, -0.8923), (-0.4199, -1.567, -0.8923)], [], [(8, 6, 1, 5), (7, 8, 5, 3), (13, 14, 8, 7), (14, 12, 6, 8), (4, 0, 9, 11), (2, 4, 11, 10), (17, 15, 12, 14), (16, 17, 14, 13), (19, 20, 17, 16), (20, 18, 15, 17), (11, 9, 18, 20), (10, 11, 20, 19), (29, 26, 22, 27), (28, 24, 26, 29), (34, 28, 29, 35), (35, 29, 27, 33), (25, 32, 30, 21), (23, 31, 32, 25), (38, 35, 33, 36), (37, 34, 35, 38), (40, 37, 38, 41), (41, 38, 36, 39), (32, 41, 39, 30), (31, 40, 41, 32)])
me_cube_001.polygons.foreach_set('use_smooth', [True] * 24)
me_cube_001.materials.append(mat_material)
me_cube_001.use_remesh_preserve_volume = False
me_cube_001.use_remesh_preserve_attributes = False
me_cube_001.use_mirror_vertex_groups = False
me_cube_001.update()

# ---- objects
ob_cube_000 = bpy.data.objects.new('Cube.000', me_cube_000)
ob_cube_014 = bpy.data.objects.new('Cube.014', me_cube_014)
ob_cube_013 = bpy.data.objects.new('Cube.013', me_cube_013)
ob_cube_012 = bpy.data.objects.new('Cube.012', me_cube_012)
ob_cube_011 = bpy.data.objects.new('Cube.011', me_cube_011)
ob_cube_010 = bpy.data.objects.new('Cube.010', me_cube_010)
ob_cube_009 = bpy.data.objects.new('Cube.009', me_cube_009)
ob_cube_008 = bpy.data.objects.new('Cube.008', me_cube_008)
ob_cube_007 = bpy.data.objects.new('Cube.007', me_cube_007)
ob_cube_006 = bpy.data.objects.new('Cube.006', me_cube_006)
ob_cube_005 = bpy.data.objects.new('Cube.005', me_cube_005)
ob_cube_004 = bpy.data.objects.new('Cube.004', me_cube_004)
ob_cube_003 = bpy.data.objects.new('Cube.003', me_cube_003)
ob_cube_002 = bpy.data.objects.new('Cube.002', me_cube_002)
ob_cube_001 = bpy.data.objects.new('Cube.001', me_cube_001)

# ---- transforms, parenting, visibility, modifiers, constraints
ob_cube_000.location = (0.0, 0.0, 0.0)
ob_cube_000.lock_rotations_4d = False
ob_cube_000.empty_display_type = 'ARROWS'
ob_cube_000.lineart.crease_threshold = 0.0
ob_cube_014.location = (0.0, 0.0, 0.0)
ob_cube_014.lock_rotations_4d = False
ob_cube_014.empty_display_type = 'ARROWS'
ob_cube_014.lineart.crease_threshold = 0.0
ob_cube_013.location = (0.0, 0.0, 0.0)
ob_cube_013.lock_rotations_4d = False
ob_cube_013.empty_display_type = 'ARROWS'
ob_cube_013.lineart.crease_threshold = 0.0
ob_cube_012.location = (0.0, 0.0, 0.0)
ob_cube_012.lock_rotations_4d = False
ob_cube_012.empty_display_type = 'ARROWS'
ob_cube_012.lineart.crease_threshold = 0.0
ob_cube_011.location = (0.0, 0.0, 0.0)
ob_cube_011.lock_rotations_4d = False
ob_cube_011.empty_display_type = 'ARROWS'
ob_cube_011.lineart.crease_threshold = 0.0
ob_cube_010.location = (0.0, 0.0, 0.0)
ob_cube_010.lock_rotations_4d = False
ob_cube_010.empty_display_type = 'ARROWS'
ob_cube_010.lineart.crease_threshold = 0.0
ob_cube_009.location = (0.0, 0.0, 0.0)
ob_cube_009.lock_rotations_4d = False
ob_cube_009.empty_display_type = 'ARROWS'
ob_cube_009.lineart.crease_threshold = 0.0
ob_cube_008.location = (0.0, 0.0, 0.0)
ob_cube_008.lock_rotations_4d = False
ob_cube_008.empty_display_type = 'ARROWS'
ob_cube_008.lineart.crease_threshold = 0.0
_m = ob_cube_008.modifiers.new('Mirror', 'MIRROR')
_m.use_clip = True
ob_cube_007.location = (0.0, 0.0, 0.0)
ob_cube_007.lock_rotations_4d = False
ob_cube_007.empty_display_type = 'ARROWS'
ob_cube_007.lineart.crease_threshold = 0.0
_m = ob_cube_007.modifiers.new('Mirror', 'MIRROR')
_m.use_clip = True
ob_cube_006.location = (0.0, 0.0, 0.0)
ob_cube_006.lock_rotations_4d = False
ob_cube_006.empty_display_type = 'ARROWS'
ob_cube_006.lineart.crease_threshold = 0.0
ob_cube_005.location = (0.0, 0.0, 0.0)
ob_cube_005.lock_rotations_4d = False
ob_cube_005.empty_display_type = 'ARROWS'
ob_cube_005.lineart.crease_threshold = 0.0
ob_cube_004.location = (0.0, 0.0, 0.0)
ob_cube_004.lock_rotations_4d = False
ob_cube_004.empty_display_type = 'ARROWS'
ob_cube_004.lineart.crease_threshold = 0.0
ob_cube_003.location = (0.0, 0.0, 0.0)
ob_cube_003.lock_rotations_4d = False
ob_cube_003.empty_display_type = 'ARROWS'
ob_cube_003.lineart.crease_threshold = 0.0
ob_cube_002.location = (0.0, 0.0, 0.0)
ob_cube_002.lock_rotations_4d = False
ob_cube_002.empty_display_type = 'ARROWS'
ob_cube_002.lineart.crease_threshold = 0.0
ob_cube_001.location = (0.0, 0.0, 0.0)
ob_cube_001.lock_rotations_4d = False
ob_cube_001.empty_display_type = 'ARROWS'
ob_cube_001.lineart.crease_threshold = 0.0

# ---- collection membership
col_collection_1.objects.link(ob_cube_000)
col_collection_1.objects.link(ob_cube_014)
col_collection_1.objects.link(ob_cube_013)
col_collection_1.objects.link(ob_cube_012)
col_collection_1.objects.link(ob_cube_011)
col_collection_1.objects.link(ob_cube_010)
col_collection_1.objects.link(ob_cube_009)
col_collection_1.objects.link(ob_cube_008)
col_collection_1.objects.link(ob_cube_007)
col_collection_1.objects.link(ob_cube_006)
col_collection_1.objects.link(ob_cube_005)
col_collection_1.objects.link(ob_cube_004)
col_collection_1.objects.link(ob_cube_003)
col_collection_1.objects.link(ob_cube_002)
col_collection_1.objects.link(ob_cube_001)

# ---- scene / render settings (as saved in the file)
scene.frame_start = 1; scene.frame_end = 250; scene.frame_set(1)
scene.render.engine = 'BLENDER_EEVEE_NEXT'
scene.render.resolution_percentage = 50
scene.render.dither_intensity = 0.0
scene.cycles.use_denoising = False
scene.cycles.samples = 128
scene.cycles.sampling_pattern = 'TABULATED_SOBOL'
scene.cycles.light_sampling_threshold = 0.0
scene.cycles.use_adaptive_sampling = False
scene.cycles.use_light_tree = False
scene.cycles.blur_glossy = 0.0
scene.cycles.sample_clamp_indirect = 0.0
scene.view_settings.view_transform = 'Standard'
bpy.context.view_layer.update()

# ---- added for rendering (the .blend has no active camera and no usable light): camera, sun
cam_auto = bpy.data.cameras.new('AutoCamera')
cam_auto.lens = 50.0
cam_auto.sensor_width = 36.0
cam_auto.clip_end = 1000.0
ob_auto_camera = bpy.data.objects.new('AutoCamera', cam_auto)
scene.collection.objects.link(ob_auto_camera)
ob_auto_camera.location = (5.11775, -6.1413, 4.05831)
ob_auto_camera.rotation_euler = (1.09748, -7.21219e-08, 0.694738)
scene.camera = ob_auto_camera
light_auto_sun = bpy.data.lights.new('AutoSun', 'SUN')
light_auto_sun.energy = 3.0
light_auto_sun.angle = 0.0523599
ob_auto_sun = bpy.data.objects.new('AutoSun', light_auto_sun)
scene.collection.objects.link(ob_auto_sun)
ob_auto_sun.rotation_euler = (0.872665, 0.174533, 0.523599)
bpy.context.view_layer.update()
